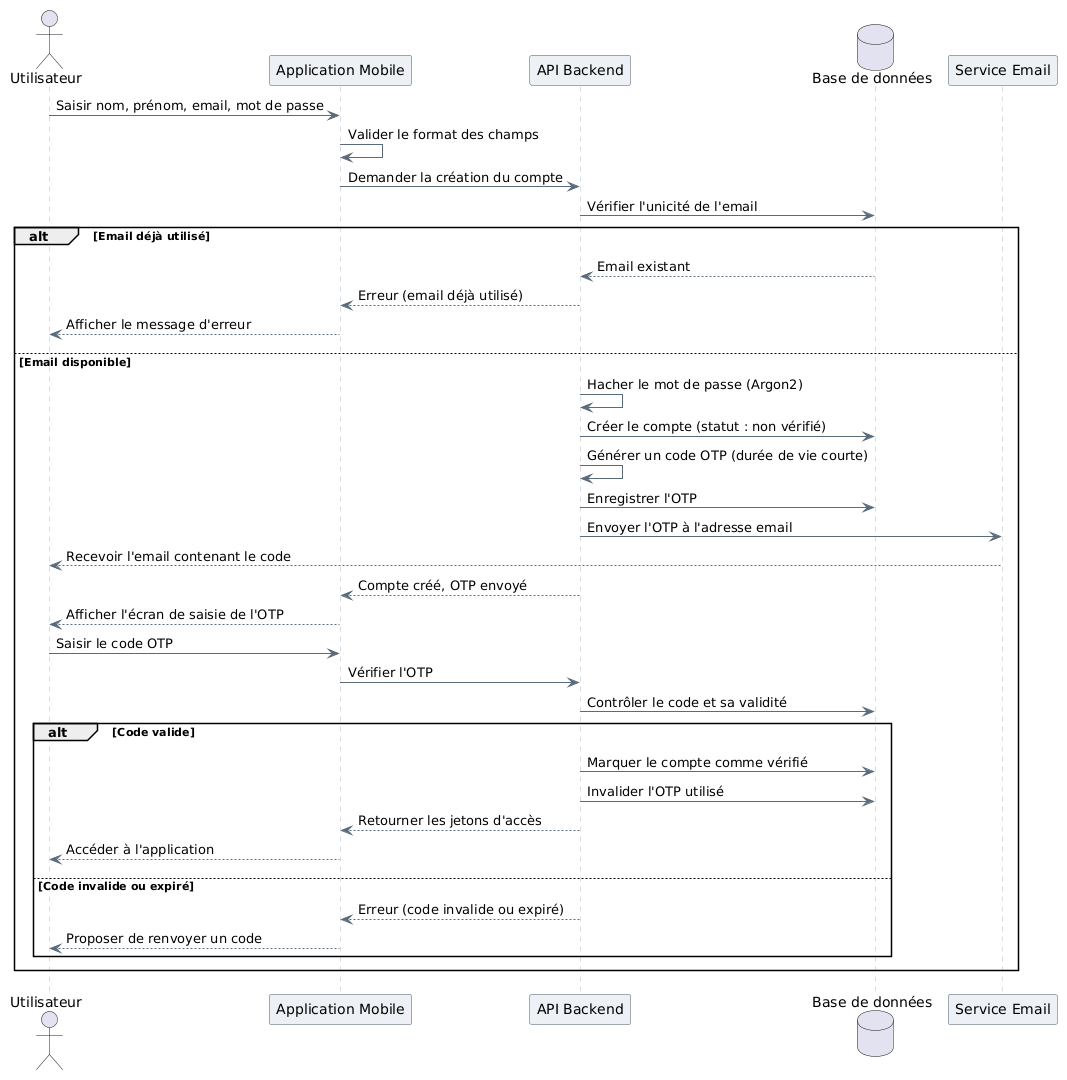

The diagram above was rendered by PlantUML. Its source (embedded in the PNG):
@startuml
skinparam backgroundColor #FFFFFF
skinparam shadowing false
skinparam defaultFontName Arial
skinparam SequenceParticipantBackgroundColor #EDF1F5
skinparam SequenceParticipantBorderColor #4A5A6A
skinparam SequenceLifeLineBorderColor #B0BAC5
skinparam SequenceArrowColor #5A6B7B

actor Utilisateur
participant "Application Mobile" as App
participant "API Backend" as API
database "Base de données" as BD
participant "Service Email" as Mail

Utilisateur -> App : Saisir nom, prénom, email, mot de passe
App -> App : Valider le format des champs
App -> API : Demander la création du compte
API -> BD : Vérifier l'unicité de l'email

alt Email déjà utilisé
  BD --> API : Email existant
  API --> App : Erreur (email déjà utilisé)
  App --> Utilisateur : Afficher le message d'erreur
else Email disponible
  API -> API : Hacher le mot de passe (Argon2)
  API -> BD : Créer le compte (statut : non vérifié)
  API -> API : Générer un code OTP (durée de vie courte)
  API -> BD : Enregistrer l'OTP
  API -> Mail : Envoyer l'OTP à l'adresse email
  Mail --> Utilisateur : Recevoir l'email contenant le code
  API --> App : Compte créé, OTP envoyé
  App --> Utilisateur : Afficher l'écran de saisie de l'OTP

  Utilisateur -> App : Saisir le code OTP
  App -> API : Vérifier l'OTP
  API -> BD : Contrôler le code et sa validité

  alt Code valide
    API -> BD : Marquer le compte comme vérifié
    API -> BD : Invalider l'OTP utilisé
    API --> App : Retourner les jetons d'accès
    App --> Utilisateur : Accéder à l'application
  else Code invalide ou expiré
    API --> App : Erreur (code invalide ou expiré)
    App --> Utilisateur : Proposer de renvoyer un code
  end
end
@enduml